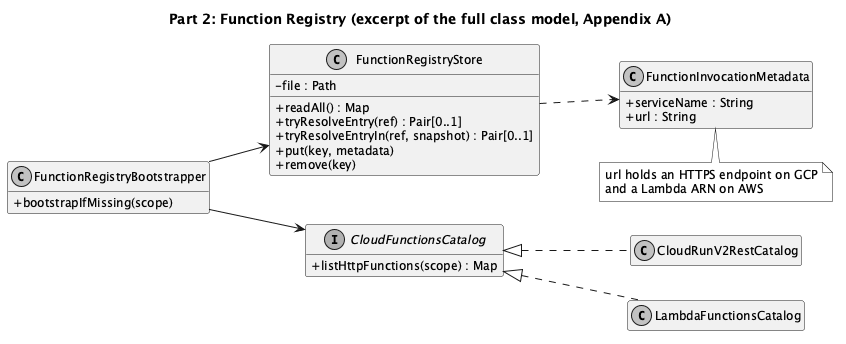

The diagram above was rendered by PlantUML. Its source (embedded in the PNG):
@startuml omniflow-classes-registry
skinparam monochrome true
skinparam shadowing false
skinparam classAttributeIconSize 0
skinparam defaultFontSize 12
hide empty members
title Part 2: Function Registry (excerpt of the full class model, Appendix A)
left to right direction

class FunctionRegistryStore {
  -file : Path
  +readAll() : Map
  +tryResolveEntry(ref) : Pair[0..1]
  +tryResolveEntryIn(ref, snapshot) : Pair[0..1]
  +put(key, metadata)
  +remove(key)
}

class FunctionInvocationMetadata {
  +serviceName : String
  +url : String
}

class FunctionRegistryBootstrapper {
  +bootstrapIfMissing(scope)
}

interface CloudFunctionsCatalog {
  +listHttpFunctions(scope) : Map
}
class CloudRunV2RestCatalog
class LambdaFunctionsCatalog

FunctionRegistryStore ..> FunctionInvocationMetadata
FunctionRegistryBootstrapper --> FunctionRegistryStore
FunctionRegistryBootstrapper --> CloudFunctionsCatalog
CloudFunctionsCatalog <|.. CloudRunV2RestCatalog
CloudFunctionsCatalog <|.. LambdaFunctionsCatalog

note bottom of FunctionInvocationMetadata
  url holds an HTTPS endpoint on GCP
  and a Lambda ARN on AWS
end note
@enduml